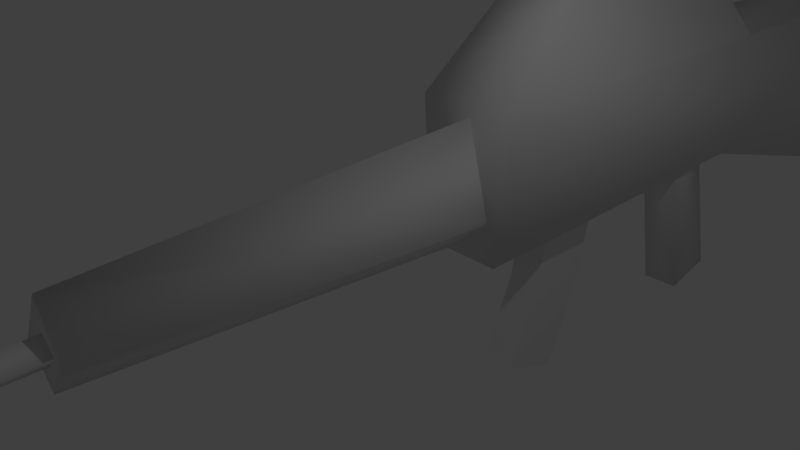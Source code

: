 # Source: m16.blend  (saved by Blender 2.79.0; exported with 4.5.12 LTS)
import bpy
from mathutils import Matrix  # noqa: F401  (used for matrix-valued properties, if any)

bpy.ops.wm.read_factory_settings(use_empty=True)
scene = bpy.context.scene
scene.name = 'Scene'

# ---- collections
col_collection_1 = bpy.data.collections.new('Collection 1'); scene.collection.children.link(col_collection_1)

# ---- materials (node trees are filled in below, after node groups)
mat_material = bpy.data.materials.new('Material')
mat_material.alpha_threshold = 0.0
mat_material.use_transparent_shadow = False
mat_material.roughness = 0.5
mat_material.line_color = (0.0, 0.0, 0.0, 1.0)

# ---- material node trees

# ---- world
world_world = bpy.data.worlds.new('World'); scene.world = world_world
world_world.color = (0.05088, 0.05088, 0.05088)
world_world.use_sun_shadow = False
world_world.sun_shadow_jitter_overblur = 0.0
world_world.cycles.sampling_method = 'MANUAL'

# ---- cameras
cam_camera = bpy.data.cameras.new('Camera')
cam_camera.clip_end = 100.0
cam_camera.lens = 35.0
cam_camera.sensor_width = 32.0
cam_camera.sensor_height = 18.0
cam_camera.ortho_scale = 7.314
cam_camera.dof.focus_distance = 0.0
cam_camera.dof.aperture_fstop = 128.0

# ---- lights
light_lamp = bpy.data.lights.new('Lamp', 'POINT')
light_lamp.transmission_factor = 0.0
light_lamp.cutoff_distance = 30.0
light_lamp.energy = 100.0
light_lamp.shadow_buffer_clip_start = 1.001
light_lamp.shadow_soft_size = 0.1
light_lamp.shadow_maximum_resolution = 0.006
light_lamp.use_absolute_resolution = True

# ---- meshes
me_cube = bpy.data.meshes.new('Cube')
me_cube.from_pydata([(0.4267, 1.833, -0.01138), (0.4047, -4.18, 0.3918), (-0.01826, -4.174, -0.05986), (-0.05202, 1.848, -0.5027), (0.04081, 1.809, 1.427), (0.02946, -4.195, 1.142), (-0.3985, -4.189, 0.4394), (-0.4329, 1.824, 0.03956), (-0.1797, -7.597, 0.5102), (0.01667, -7.591, 0.7076), (-0.1708, -3.473, 0.4935), (0.02555, -3.468, 0.6908), (0.01756, -7.615, 0.3145), (0.2139, -7.609, 0.5119), (0.02644, -3.491, 0.2977), (0.2228, -3.486, 0.4951), (-0.6448, 1.79, -0.679), (-0.5564, 3.225, 2.967), (-0.6448, 8.128, -0.679), (-0.5564, 6.693, 2.967), (0.5832, 1.79, -0.679), (0.495, 3.225, 2.967), (0.5832, 8.128, -0.679), (0.495, 6.693, 2.967), (-0.8166, 1.79, 1.57), (-0.8166, 8.128, 1.57), (0.755, 8.128, 1.57), (0.755, 1.79, 1.57), (-0.546, 14.06, -2.362), (-0.546, 14.06, 1.556), (0.7071, 14.06, -2.362), (0.7071, 14.06, 1.556), (0.2186, 3.702, 0.6045), (-0.3144, 3.677, 0.6031), (0.2183, 4.342, -2.174), (0.1931, 4.835, -0.0873), (-0.3147, 4.317, -2.176), (-0.3399, 4.81, -0.08876), (-0.05258, 7.193, -3.157), (-0.1058, 6.67, -0.6967), (-0.06277, 8.142, -2.956), (-0.1142, 7.451, -0.5311), (0.5685, 7.196, -3.143), (0.5153, 6.674, -0.6825), (0.5583, 8.146, -2.942), (0.5069, 7.455, -0.5169), (0.2438, 3.324, -1.729), (-0.2892, 3.299, -1.73), (0.2183, 3.807, -3.476), (-0.3147, 3.783, -3.477), (0.2438, 2.789, -3.045), (-0.2892, 2.764, -3.046)], [], [(0, 1, 2, 3), (4, 7, 6, 5), (0, 4, 5, 1), (1, 5, 6, 2), (2, 6, 7, 3), (8, 9, 11, 10), (10, 11, 15, 14), (14, 15, 13, 12), (12, 13, 9, 8), (10, 14, 12, 8), (15, 11, 9, 13), (16, 24, 25, 18), (22, 26, 27, 20), (20, 27, 24, 16), (18, 22, 20, 16), (23, 19, 17, 21), (17, 19, 25, 24), (19, 23, 26, 25), (23, 21, 27, 26), (21, 17, 24, 27), (28, 29, 31, 30), (18, 25, 29, 28), (26, 31, 29, 25), (46, 32, 33, 47), (36, 37, 35, 34), (38, 39, 41, 40), (40, 41, 45, 44), (44, 45, 43, 42), (42, 43, 39, 38), (40, 44, 42, 38), (46, 47, 51, 50), (36, 34, 48, 49), (48, 50, 51, 49), (50, 48, 34, 46), (51, 47, 36, 49), (46, 34, 35, 32), (47, 33, 37, 36), (22, 30, 31, 26), (18, 28, 30, 22)])
me_cube.polygons.foreach_set('use_smooth', [True] * 39)
_k = set([(32, 46), (33, 47), (34, 35), (34, 48), (36, 37), (36, 49), (46, 50), (47, 51), (48, 49), (48, 50), (49, 51), (50, 51)])
me_cube.attributes.new('sharp_edge', 'BOOLEAN', 'EDGE').data.foreach_set('value', [ (min(e.vertices), max(e.vertices)) in _k for e in me_cube.edges])
_uv = me_cube.uv_layers.new(name='UVMap')
_uv.uv.foreach_set('vector', [0.9185, 0.01961, 0.9185, 0.2541, 0.8806, 0.2522, 0.8776, 0.01731, 0.8184, 0.2511, 0.7591, 0.2511, 0.7744, 0.01731, 0.8118, 0.01748, 0.8776, 0.251, 0.8184, 0.251, 0.8235, 0.01736, 0.8609, 0.01731, 0.9583, 0.0573, 0.9583, 0.01731, 0.9962, 0.01731, 0.9962, 0.0573, 0.9204, 0.01953, 0.9583, 0.01731, 0.9583, 0.2517, 0.9185, 0.2544, 0.9271, 0.5486, 0.9497, 0.5488, 0.9497, 0.6612, 0.9271, 0.661, 0.0, 0.0, 0.0, 0.0, 0.0, 0.0, 0.0, 0.0, 0.9723, 0.661, 0.9497, 0.6612, 0.9497, 0.5488, 0.9723, 0.5486, 0.8844, 0.6614, 0.907, 0.6614, 0.9075, 0.6763, 0.8849, 0.6763, 0.882, 0.5486, 0.9046, 0.5491, 0.9046, 0.6615, 0.882, 0.661, 0.9046, 0.5491, 0.9271, 0.5486, 0.9271, 0.661, 0.9046, 0.6615, 0.0, 0.0, 0.0, 0.0, 0.0, 0.0, 0.0, 0.0, 0.0, 0.0, 0.0, 0.0, 0.0, 0.0, 0.0, 0.0, 0.0, 0.0, 0.0, 0.0, 0.0, 0.0, 0.0, 0.0, 0.0, 0.0, 0.0, 0.0, 0.0, 0.0, 0.0, 0.0, 0.482, 0.8218, 0.482, 0.8897, 0.2327, 0.8897, 0.2327, 0.8218, 0.2327, 0.8897, 0.482, 0.8897, 0.5852, 0.9814, 0.1295, 0.9814, 0.482, 0.8897, 0.482, 0.8218, 0.626, 0.805, 0.626, 0.9065, 0.482, 0.8218, 0.2327, 0.8218, 0.1295, 0.7301, 0.5852, 0.7301, 0.2327, 0.8218, 0.2327, 0.8897, 0.08877, 0.9065, 0.08877, 0.805, 0.2531, 0.6456, 0.2531, 0.4057, 0.322, 0.4057, 0.322, 0.6456, 0.1294, 0.04198, 0.2531, 0.04166, 0.2531, 0.4055, 0.03753, 0.406, 0.6415, 0.04166, 0.6389, 0.4051, 0.57, 0.4051, 0.5551, 0.04166, 0.0, 0.0, 0.0, 0.0, 0.0, 0.0, 0.0, 0.0, 0.8635, 0.8203, 0.8622, 0.9514, 0.8284, 0.9509, 0.8314, 0.8202, 0.7348, 0.4573, 0.7348, 0.5899, 0.6887, 0.5899, 0.6788, 0.4573, 0.8267, 0.4573, 0.8267, 0.5903, 0.7909, 0.5903, 0.7909, 0.4573, 0.7348, 0.5899, 0.7448, 0.4573, 0.7909, 0.4573, 0.7909, 0.5899, 0.8626, 0.4573, 0.8626, 0.5899, 0.8267, 0.5899, 0.8267, 0.4573, 0.7146, 0.6411, 0.6788, 0.6411, 0.6788, 0.5899, 0.7146, 0.5899, 0.6619, 0.7357, 0.6604, 0.7013, 0.7599, 0.7011, 0.7613, 0.7355, 0.8635, 0.8203, 0.8314, 0.8202, 0.8327, 0.7338, 0.8666, 0.7341, 0.8327, 0.7338, 0.7613, 0.7355, 0.7599, 0.7011, 0.8312, 0.6994, 0.7613, 0.7355, 0.8327, 0.7338, 0.8314, 0.8202, 0.7637, 0.8266, 0.9373, 0.7389, 0.931, 0.8294, 0.8635, 0.8203, 0.8666, 0.7341, 0.7637, 0.8266, 0.8314, 0.8202, 0.8284, 0.9509, 0.7483, 0.9742, 0.931, 0.8294, 0.9414, 0.9774, 0.8622, 0.9514, 0.8635, 0.8203, 0.3449, 0.4053, 0.2531, 0.04166, 0.4686, 0.04223, 0.4686, 0.4057, 0.5551, 0.04166, 0.5402, 0.4194, 0.4713, 0.4194, 0.4686, 0.04166])
me_cube.materials.append(mat_material)
me_cube.use_remesh_preserve_volume = False
me_cube.use_remesh_preserve_attributes = False
me_cube.use_mirror_vertex_groups = False
me_cube.update()

# ---- objects
ob_cube = bpy.data.objects.new('Cube', me_cube)
ob_lamp = bpy.data.objects.new('Lamp', light_lamp)
ob_camera = bpy.data.objects.new('Camera', cam_camera)

# ---- transforms, parenting, visibility, modifiers, constraints
ob_cube.location = (0.0, 0.0, 0.0)
ob_cube.lock_rotations_4d = False
ob_cube.empty_display_type = 'ARROWS'
ob_cube.lineart.crease_threshold = 0.0
ob_lamp.location = (4.076, 1.005, 5.904)
ob_lamp.rotation_euler = (0.6503, 0.05522, 1.866)
ob_lamp.lock_rotations_4d = False
ob_lamp.empty_display_type = 'ARROWS'
ob_lamp.color = (0.0, 0.0, 0.0, 0.0)
ob_lamp.lineart.crease_threshold = 0.0
ob_camera.location = (7.481, -6.508, 5.344)
ob_camera.rotation_euler = (1.109, 0.0, 0.8149)
ob_camera.lock_rotations_4d = False
ob_camera.empty_display_type = 'ARROWS'
ob_camera.color = (0.0, 0.0, 0.0, 0.0)
ob_camera.display_type = 'WIRE'
ob_camera.lineart.crease_threshold = 0.0

# ---- collection membership
col_collection_1.objects.link(ob_cube)
col_collection_1.objects.link(ob_lamp)
col_collection_1.objects.link(ob_camera)

# ---- scene / render settings (as saved in the file)
scene.camera = ob_camera
scene.frame_start = 1; scene.frame_end = 250; scene.frame_set(0)
scene.render.engine = 'BLENDER_EEVEE_NEXT'
scene.render.resolution_percentage = 50
scene.render.dither_intensity = 0.0
scene.render.bake_margin = 2
scene.cycles.use_denoising = False
scene.cycles.samples = 128
scene.cycles.sampling_pattern = 'TABULATED_SOBOL'
scene.cycles.use_adaptive_sampling = False
scene.cycles.use_light_tree = False
scene.cycles.blur_glossy = 0.0
scene.cycles.sample_clamp_indirect = 0.0
scene.view_settings.view_transform = 'Standard'
bpy.context.view_layer.update()
